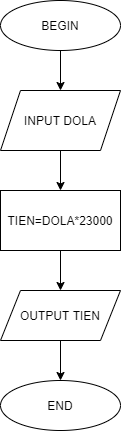

The diagram above was exported from draw.io. Its source (the exported page's mxGraphModel, read from the mxfile embedded in the PNG):
<mxGraphModel dx="852" dy="494" grid="1" gridSize="10" guides="1" tooltips="1" connect="1" arrows="1" fold="1" page="1" pageScale="1" pageWidth="827" pageHeight="1169" math="0" shadow="0">
  <root>
    <mxCell id="WIyWlLk6GJQsqaUBKTNV-0" />
    <mxCell id="WIyWlLk6GJQsqaUBKTNV-1" parent="WIyWlLk6GJQsqaUBKTNV-0" />
    <mxCell id="rtt8LhnWTDJ4OMH9mX7n-3" style="edgeStyle=orthogonalEdgeStyle;rounded=0;orthogonalLoop=1;jettySize=auto;html=1;exitX=0.5;exitY=1;exitDx=0;exitDy=0;entryX=0.5;entryY=0;entryDx=0;entryDy=0;" edge="1" parent="WIyWlLk6GJQsqaUBKTNV-1" source="rtt8LhnWTDJ4OMH9mX7n-0" target="rtt8LhnWTDJ4OMH9mX7n-2">
      <mxGeometry relative="1" as="geometry" />
    </mxCell>
    <mxCell id="rtt8LhnWTDJ4OMH9mX7n-0" value="BEGIN" style="ellipse;whiteSpace=wrap;html=1;" vertex="1" parent="WIyWlLk6GJQsqaUBKTNV-1">
      <mxGeometry x="300" y="30" width="120" height="50" as="geometry" />
    </mxCell>
    <mxCell id="rtt8LhnWTDJ4OMH9mX7n-1" value="END" style="ellipse;whiteSpace=wrap;html=1;" vertex="1" parent="WIyWlLk6GJQsqaUBKTNV-1">
      <mxGeometry x="300" y="410" width="120" height="50" as="geometry" />
    </mxCell>
    <mxCell id="rtt8LhnWTDJ4OMH9mX7n-5" style="edgeStyle=orthogonalEdgeStyle;rounded=0;orthogonalLoop=1;jettySize=auto;html=1;exitX=0.5;exitY=1;exitDx=0;exitDy=0;entryX=0.5;entryY=0;entryDx=0;entryDy=0;" edge="1" parent="WIyWlLk6GJQsqaUBKTNV-1" source="rtt8LhnWTDJ4OMH9mX7n-2" target="rtt8LhnWTDJ4OMH9mX7n-4">
      <mxGeometry relative="1" as="geometry" />
    </mxCell>
    <mxCell id="rtt8LhnWTDJ4OMH9mX7n-2" value="INPUT DOLA" style="shape=parallelogram;perimeter=parallelogramPerimeter;whiteSpace=wrap;html=1;fixedSize=1;" vertex="1" parent="WIyWlLk6GJQsqaUBKTNV-1">
      <mxGeometry x="300" y="120" width="120" height="60" as="geometry" />
    </mxCell>
    <mxCell id="rtt8LhnWTDJ4OMH9mX7n-7" style="edgeStyle=orthogonalEdgeStyle;rounded=0;orthogonalLoop=1;jettySize=auto;html=1;exitX=0.5;exitY=1;exitDx=0;exitDy=0;entryX=0.5;entryY=0;entryDx=0;entryDy=0;" edge="1" parent="WIyWlLk6GJQsqaUBKTNV-1" source="rtt8LhnWTDJ4OMH9mX7n-4" target="rtt8LhnWTDJ4OMH9mX7n-6">
      <mxGeometry relative="1" as="geometry" />
    </mxCell>
    <mxCell id="rtt8LhnWTDJ4OMH9mX7n-4" value="TIEN=DOLA*23000" style="rounded=0;whiteSpace=wrap;html=1;" vertex="1" parent="WIyWlLk6GJQsqaUBKTNV-1">
      <mxGeometry x="300" y="220" width="120" height="60" as="geometry" />
    </mxCell>
    <mxCell id="rtt8LhnWTDJ4OMH9mX7n-8" style="edgeStyle=orthogonalEdgeStyle;rounded=0;orthogonalLoop=1;jettySize=auto;html=1;exitX=0.5;exitY=1;exitDx=0;exitDy=0;entryX=0.5;entryY=0;entryDx=0;entryDy=0;" edge="1" parent="WIyWlLk6GJQsqaUBKTNV-1" source="rtt8LhnWTDJ4OMH9mX7n-6" target="rtt8LhnWTDJ4OMH9mX7n-1">
      <mxGeometry relative="1" as="geometry" />
    </mxCell>
    <mxCell id="rtt8LhnWTDJ4OMH9mX7n-6" value="OUTPUT TIEN" style="shape=parallelogram;perimeter=parallelogramPerimeter;whiteSpace=wrap;html=1;fixedSize=1;" vertex="1" parent="WIyWlLk6GJQsqaUBKTNV-1">
      <mxGeometry x="300" y="320" width="120" height="50" as="geometry" />
    </mxCell>
  </root>
</mxGraphModel>